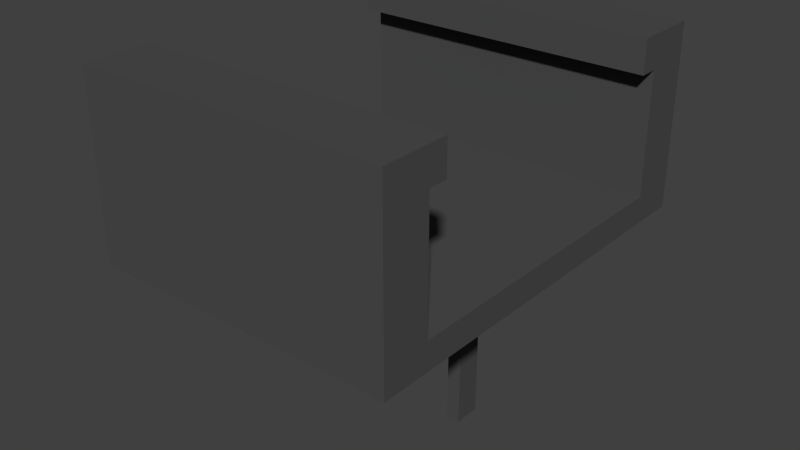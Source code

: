 # Source: suporte_multimetro.blend  (saved by Blender 2.74.0; exported with 4.5.12 LTS)
import bpy
from mathutils import Matrix  # noqa: F401  (used for matrix-valued properties, if any)

bpy.ops.wm.read_factory_settings(use_empty=True)
scene = bpy.context.scene
scene.name = 'Scene'

# ---- collections
col_collection_2 = bpy.data.collections.new('Collection 2'); scene.collection.children.link(col_collection_2)

# ---- materials (node trees are filled in below, after node groups)
mat_material_001 = bpy.data.materials.new('Material.001')
mat_material_001.alpha_threshold = 0.0
mat_material_001.use_transparent_shadow = False
mat_material_001.diffuse_color = (0.07658, 0.07658, 0.07658, 1.0)
mat_material_001.roughness = 0.5

# ---- material node trees

# ---- world
world_world = bpy.data.worlds.new('World'); scene.world = world_world
world_world.color = (0.05088, 0.05088, 0.05088)
world_world.use_sun_shadow = False
world_world.sun_shadow_jitter_overblur = 0.0
world_world.cycles.sampling_method = 'MANUAL'
world_world.cycles.sample_map_resolution = 256

# ---- meshes
me_cube_004 = bpy.data.meshes.new('Cube.004')
me_cube_004.from_pydata([(-1.0, -1.0, -1.0), (-1.0, -1.0, -0.1689), (-1.0, 1.0, -1.0), (-1.0, 1.0, -0.1689), (1.0, -1.0, -1.0), (1.0, -1.0, -0.1689), (1.0, 1.0, -1.0), (1.0, 1.0, -0.1689), (-1.0, -1.311, -1.0), (-1.0, -1.311, -0.1689), (-1.0, 1.311, -0.1689), (-1.0, 1.311, -1.0), (1.0, 1.311, -0.1689), (1.0, 1.311, -1.0), (1.0, -1.311, -0.1689), (1.0, -1.311, -1.0), (-1.0, 1.0, 3.508), (1.0, 1.0, 3.508), (1.0, -1.0, 3.508), (-1.0, -1.0, 3.508), (-1.0, 1.311, 3.508), (1.0, 1.311, 3.508), (1.0, -1.311, 3.508), (-1.0, -1.311, 3.508), (-1.0, 1.0, 4.502), (1.0, 1.0, 4.502), (1.0, -1.0, 4.502), (-1.0, -1.0, 4.502), (-1.0, 1.311, 4.502), (1.0, 1.311, 4.502), (1.0, -1.311, 4.502), (-1.0, -1.311, 4.502), (-1.0, 0.8793, 3.508), (1.0, 0.8793, 3.508), (1.0, -0.8793, 3.508), (-1.0, -0.8793, 3.508), (-1.0, 0.8793, 4.502), (1.0, 0.8793, 4.502), (1.0, -0.8793, 4.502), (-1.0, -0.8793, 4.502), (-0.1293, 1.0, -0.1689), (0.1293, 1.0, -0.1689), (0.1293, 1.0, -1.0), (-0.1293, 1.0, -1.0), (0.1293, -1.0, -0.1689), (-0.1293, -1.0, -0.1689), (-0.1293, -1.0, -1.0), (0.1293, -1.0, -1.0), (-0.1293, 1.311, -0.1689), (0.1293, 1.311, -0.1689), (0.1293, 1.311, -1.0), (-0.1293, 1.311, -1.0), (0.1293, -1.311, -0.1689), (-0.1293, -1.311, -0.1689), (-0.1293, -1.311, -1.0), (0.1293, -1.311, -1.0), (-0.1293, 1.0, 3.508), (0.1293, 1.0, 3.508), (0.1293, -1.0, 3.508), (-0.1293, -1.0, 3.508), (-0.1293, 1.311, 3.508), (0.1293, 1.311, 3.508), (0.1293, -1.311, 3.508), (-0.1293, -1.311, 3.508), (-0.1293, 1.0, 4.502), (0.1293, 1.0, 4.502), (0.1293, -1.0, 4.502), (-0.1293, -1.0, 4.502), (-0.1293, 1.311, 4.502), (0.1293, 1.311, 4.502), (0.1293, -1.311, 4.502), (-0.1293, -1.311, 4.502), (-0.1293, 0.8793, 3.508), (0.1293, 0.8793, 3.508), (0.1293, -0.8793, 3.508), (-0.1293, -0.8793, 3.508), (-0.1293, 0.8793, 4.502), (0.1293, 0.8793, 4.502), (0.1293, -0.8793, 4.502), (-0.1293, -0.8793, 4.502), (-1.0, -0.0846, -0.1689), (-1.0, 0.0846, -0.1689), (-1.0, 0.0846, -1.0), (-1.0, -0.0846, -1.0), (1.0, 0.0846, -0.1689), (1.0, -0.0846, -0.1689), (1.0, -0.0846, -1.0), (1.0, 0.0846, -1.0), (0.1293, 0.0846, -0.1689), (0.1293, -0.0846, -0.1689), (-0.1293, 0.0846, -0.1689), (-0.1293, -0.0846, -0.1689), (-0.1293, 0.0846, -1.0), (-0.1293, -0.0846, -1.0), (0.1293, 0.0846, -1.0), (0.1293, -0.0846, -1.0), (-0.1293, 0.0846, -2.378), (-0.1293, -0.0846, -2.378), (0.1293, 0.0846, -2.378), (0.1293, -0.0846, -2.378), (-0.1293, 0.0846, -2.873), (-0.1293, -0.0846, -2.873), (0.1293, 0.0846, -2.873), (0.1293, -0.0846, -2.873), (-0.4369, 0.0846, -2.378), (-0.4369, -0.0846, -2.378), (0.4369, 0.0846, -2.378), (0.4369, -0.0846, -2.378), (-0.4369, 0.0846, -2.873), (-0.4369, -0.0846, -2.873), (0.4369, 0.0846, -2.873), (0.4369, -0.0846, -2.873), (-0.5223, 0.0846, -2.378), (-0.5223, -0.0846, -2.378), (0.5223, 0.0846, -2.378), (0.5223, -0.0846, -2.378), (-0.5223, 0.0846, -2.873), (-0.5223, -0.0846, -2.873), (0.5223, 0.0846, -2.873), (0.5223, -0.0846, -2.873), (-0.4369, 0.0846, -5.955), (-0.4369, -0.0846, -5.955), (0.4369, 0.0846, -5.955), (0.4369, -0.0846, -5.955), (-0.5223, 0.0846, -5.955), (-0.5223, -0.0846, -5.955), (0.5223, 0.0846, -5.955), (0.5223, -0.0846, -5.955)], [], [(81, 3, 2, 82), (7, 12, 21, 17), (85, 5, 4, 86), (47, 4, 15, 55), (94, 42, 6, 87), (90, 40, 3, 81), (49, 12, 13, 50), (53, 9, 8, 54), (4, 5, 14, 15), (43, 2, 11, 51), (7, 6, 13, 12), (10, 3, 16, 20), (2, 3, 10, 11), (1, 0, 8, 9), (17, 21, 29, 25), (20, 16, 24, 28), (1, 9, 23, 19), (14, 5, 18, 22), (52, 14, 22, 62), (48, 10, 20, 60), (45, 1, 19, 59), (41, 7, 17, 57), (67, 27, 31, 71), (65, 25, 29, 69), (19, 23, 31, 27), (22, 18, 26, 30), (62, 22, 30, 70), (60, 20, 28, 68), (19, 27, 39, 35), (26, 18, 34, 38), (75, 35, 39, 79), (73, 33, 37, 77), (17, 25, 37, 33), (24, 16, 32, 36), (66, 26, 38, 78), (64, 24, 36, 76), (59, 19, 35, 75), (57, 17, 33, 73), (16, 56, 72, 32), (56, 57, 73, 72), (18, 58, 74, 34), (58, 59, 75, 74), (25, 65, 77, 37), (65, 64, 76, 77), (27, 67, 79, 39), (67, 66, 78, 79), (32, 72, 76, 36), (72, 73, 77, 76), (34, 74, 78, 38), (74, 75, 79, 78), (21, 61, 69, 29), (61, 60, 68, 69), (23, 63, 71, 31), (63, 62, 70, 71), (24, 64, 68, 28), (64, 65, 69, 68), (26, 66, 70, 30), (66, 67, 71, 70), (3, 40, 56, 16), (40, 41, 57, 56), (5, 44, 58, 18), (44, 45, 59, 58), (12, 49, 61, 21), (49, 48, 60, 61), (9, 53, 63, 23), (53, 52, 62, 63), (6, 42, 50, 13), (42, 43, 51, 50), (14, 52, 55, 15), (52, 53, 54, 55), (10, 48, 51, 11), (48, 49, 50, 51), (84, 7, 41, 88), (88, 41, 40, 90), (82, 2, 43, 92), (92, 43, 42, 94), (0, 46, 54, 8), (46, 47, 55, 54), (46, 93, 95, 47), (92, 94, 98, 96), (0, 83, 93, 46), (83, 82, 92, 93), (44, 89, 91, 45), (89, 88, 90, 91), (5, 85, 89, 44), (85, 84, 88, 89), (45, 91, 80, 1), (91, 90, 81, 80), (47, 95, 86, 4), (95, 94, 87, 86), (7, 84, 87, 6), (84, 85, 86, 87), (1, 80, 83, 0), (80, 81, 82, 83), (96, 98, 102, 100), (95, 93, 97, 99), (94, 95, 99, 98), (93, 92, 96, 97), (101, 100, 102, 103), (99, 97, 101, 103), (99, 103, 111, 107), (101, 97, 105, 109), (107, 111, 119, 115), (109, 105, 113, 117), (102, 98, 106, 110), (96, 100, 108, 104), (103, 102, 110, 111), (100, 101, 109, 108), (98, 99, 107, 106), (97, 96, 104, 105), (114, 115, 119, 118), (113, 112, 116, 117), (110, 106, 114, 118), (104, 108, 116, 112), (110, 118, 126, 122), (116, 108, 120, 124), (106, 107, 115, 114), (105, 104, 112, 113), (123, 122, 126, 127), (120, 121, 125, 124), (119, 111, 123, 127), (109, 117, 125, 121), (118, 119, 127, 126), (117, 116, 124, 125), (111, 110, 122, 123), (108, 109, 121, 120)])
me_cube_004.materials.append(mat_material_001)
me_cube_004.use_remesh_preserve_volume = False
me_cube_004.use_remesh_preserve_attributes = False
me_cube_004.use_mirror_vertex_groups = False
me_cube_004.update()

# ---- objects
ob_cube = bpy.data.objects.new('Cube', me_cube_004)

# ---- transforms, parenting, visibility, modifiers, constraints
ob_cube.location = (0.0, 0.0, 0.0)
ob_cube.scale = (1.0, 1.0, 0.2123)
ob_cube.lineart.crease_threshold = 0.0

# ---- collection membership
col_collection_2.objects.link(ob_cube)

# ---- scene / render settings (as saved in the file)
scene.frame_start = 1; scene.frame_end = 250; scene.frame_set(1)
scene.render.engine = 'BLENDER_EEVEE_NEXT'
scene.render.resolution_percentage = 50
scene.render.dither_intensity = 0.0
scene.cycles.use_denoising = False
scene.cycles.samples = 10
scene.cycles.sampling_pattern = 'TABULATED_SOBOL'
scene.cycles.light_sampling_threshold = 0.0
scene.cycles.use_adaptive_sampling = False
scene.cycles.use_light_tree = False
scene.cycles.blur_glossy = 0.0
scene.cycles.pixel_filter_type = 'GAUSSIAN'
scene.cycles.sample_clamp_indirect = 0.0
scene.view_settings.view_transform = 'Standard'
bpy.context.view_layer.update()

# ---- added for rendering (the .blend has no active camera and no usable light): camera, sun
cam_auto = bpy.data.cameras.new('AutoCamera')
cam_auto.lens = 50.0
cam_auto.sensor_width = 36.0
cam_auto.clip_end = 1000.0
ob_auto_camera = bpy.data.objects.new('AutoCamera', cam_auto)
scene.collection.objects.link(ob_auto_camera)
ob_auto_camera.location = (3.67769, -4.41322, 2.78798)
ob_auto_camera.rotation_euler = (1.09748, -7.21219e-08, 0.694738)
scene.camera = ob_auto_camera
light_auto_sun = bpy.data.lights.new('AutoSun', 'SUN')
light_auto_sun.energy = 3.0
light_auto_sun.angle = 0.0523599
ob_auto_sun = bpy.data.objects.new('AutoSun', light_auto_sun)
scene.collection.objects.link(ob_auto_sun)
ob_auto_sun.rotation_euler = (0.872665, 0.174533, 0.523599)
bpy.context.view_layer.update()
